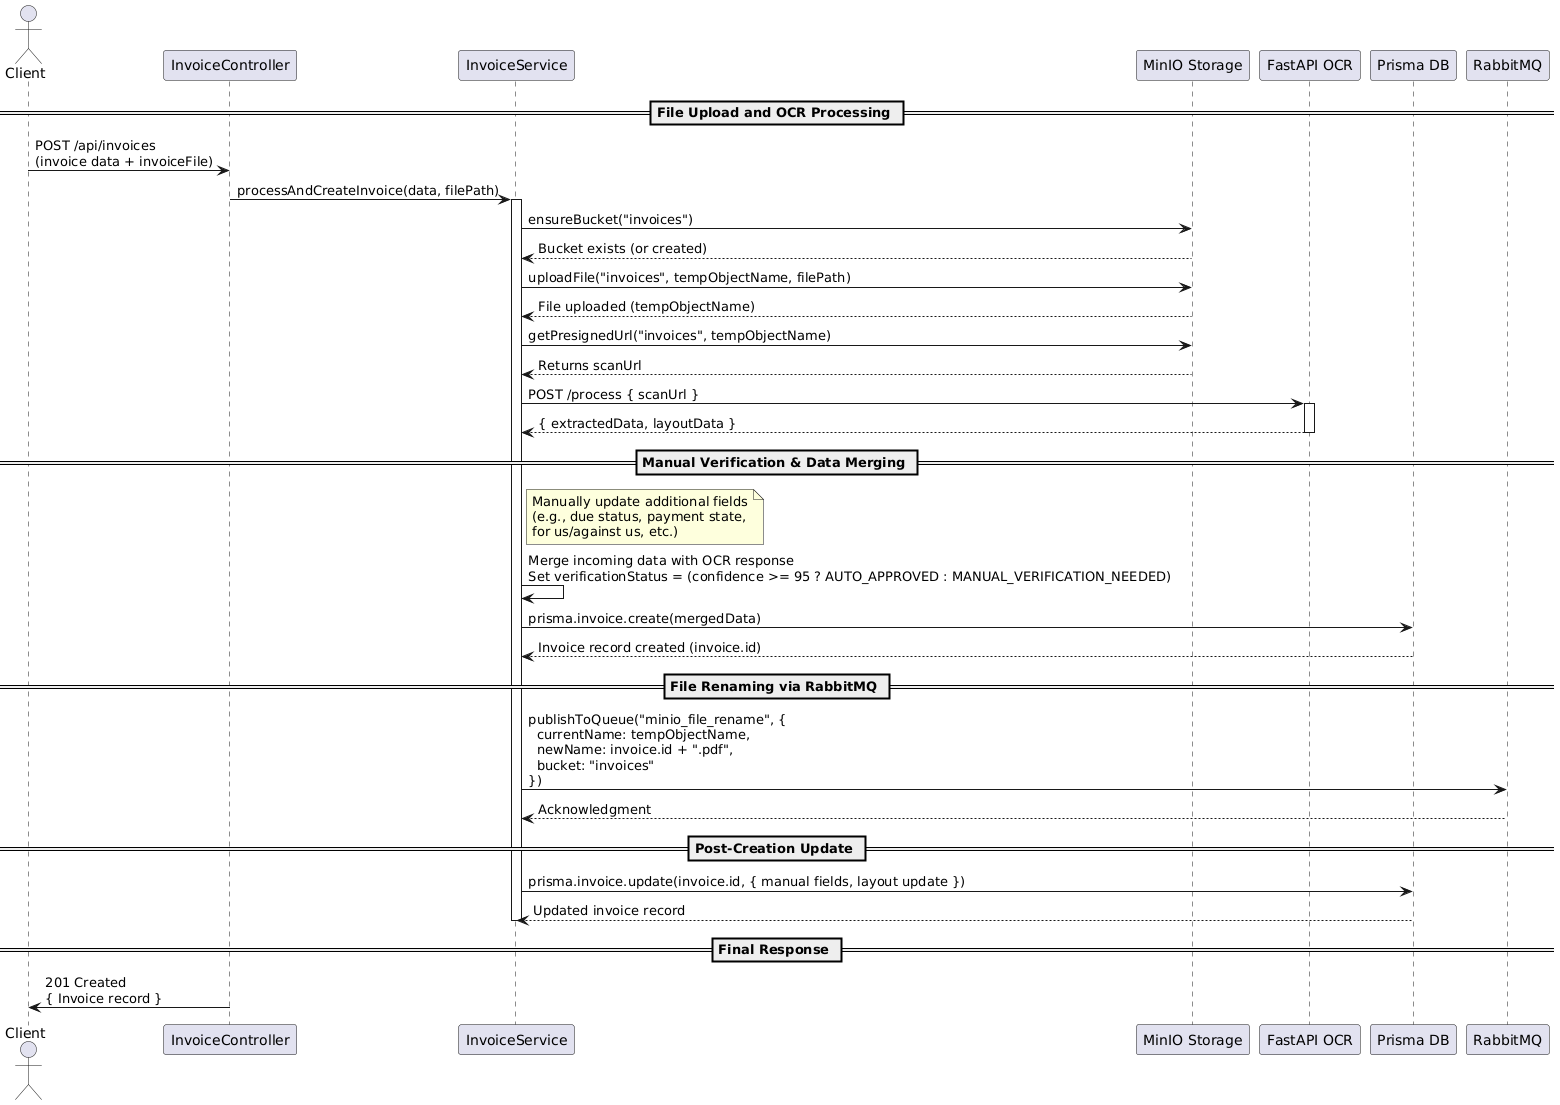

The diagram above was rendered by PlantUML. Its source (embedded in the PNG):
@startuml
actor Client
participant "InvoiceController" as Controller
participant "InvoiceService" as Service
participant "MinIO Storage" as MinIO
participant "FastAPI OCR" as OCR
participant "Prisma DB" as DB
participant "RabbitMQ" as MQ

== File Upload and OCR Processing ==
Client -> Controller: POST /api/invoices\n(invoice data + invoiceFile)
Controller -> Service: processAndCreateInvoice(data, filePath)
activate Service
Service -> MinIO: ensureBucket("invoices")
MinIO --> Service: Bucket exists (or created)
Service -> MinIO: uploadFile("invoices", tempObjectName, filePath)
MinIO --> Service: File uploaded (tempObjectName)
Service -> MinIO: getPresignedUrl("invoices", tempObjectName)
MinIO --> Service: Returns scanUrl

Service -> OCR: POST /process { scanUrl }
activate OCR
OCR --> Service: { extractedData, layoutData }
deactivate OCR

== Manual Verification & Data Merging ==
note right of Service: Manually update additional fields\n(e.g., due status, payment state,\nfor us/against us, etc.)
Service -> Service: Merge incoming data with OCR response\nSet verificationStatus = (confidence >= 95 ? AUTO_APPROVED : MANUAL_VERIFICATION_NEEDED)
Service -> DB: prisma.invoice.create(mergedData)
DB --> Service: Invoice record created (invoice.id)
    
== File Renaming via RabbitMQ ==
Service -> MQ: publishToQueue("minio_file_rename", {\n  currentName: tempObjectName,\n  newName: invoice.id + ".pdf",\n  bucket: "invoices"\n})
MQ --> Service: Acknowledgment

== Post-Creation Update ==
Service -> DB: prisma.invoice.update(invoice.id, { manual fields, layout update })
DB --> Service: Updated invoice record
deactivate Service

== Final Response ==
Controller -> Client: 201 Created\n{ Invoice record }
@enduml